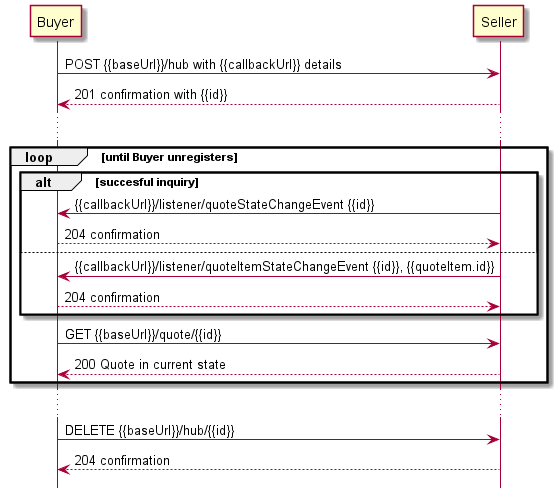

The diagram above was rendered by PlantUML. Its source (embedded in the PNG):
@startuml

hide footbox

participant Buyer
participant Seller

Buyer -> Seller : POST {{baseUrl}}/hub with {{callbackUrl}} details
Seller --> Buyer: 201 confirmation with {{id}}

...
group loop [until Buyer unregisters]
  alt succesful inquiry
    Seller -> Buyer: {{callbackUrl}}/listener/quoteStateChangeEvent {{id}}
    Buyer --> Seller : 204 confirmation
  else
    Seller -> Buyer:  {{callbackUrl}}/listener/quoteItemStateChangeEvent {{id}}, {{quoteItem.id}}
    Buyer --> Seller : 204 confirmation
  end

  Buyer -> Seller :   GET {{baseUrl}}/quote/{{id}}
  return 200 Quote in current state
end

...

Buyer -> Seller : DELETE {{baseUrl}}/hub/{{id}} 
Seller -->  Buyer : 204 confirmation
@enduml